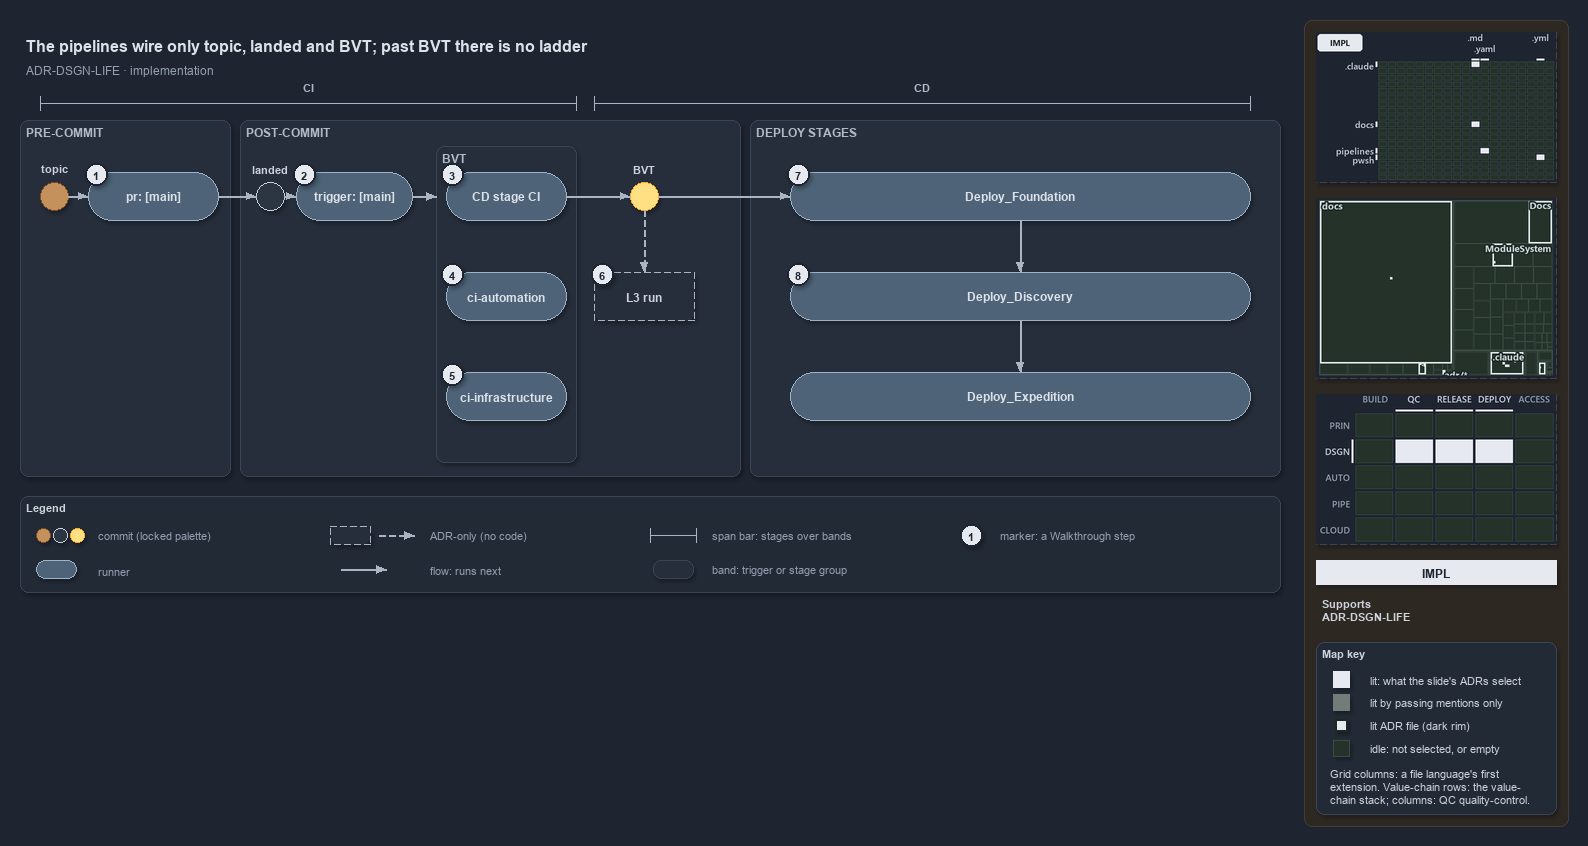

The diagram above was exported from draw.io. Its source (the exported page's mxGraphModel, read from the mxfile embedded in the PNG):
<mxGraphModel dx="1024" dy="768" grid="0" gridSize="10" guides="1" tooltips="1" connect="1" arrows="1" fold="1" page="1" pageScale="1" pageWidth="1572" pageHeight="600" background="#1E2430" math="0" shadow="1">
  <root>
    <mxCell id="0" />
    <mxCell id="1" parent="0" />
    <mxCell id="sidebar-bg" value="" style="rounded=1;arcSize=2;html=1;fillColor=#2E2823;strokeColor=#453C33;shadow=0;" vertex="1" parent="1">
      <mxGeometry x="1304" y="4" width="264" height="806" as="geometry" />
    </mxCell>
    <mxCell id="title" value="The pipelines wire only topic, landed and BVT; past BVT there is no ladder" style="text;html=1;align=left;verticalAlign=middle;fontSize=16;fontStyle=1;fontColor=#DDE2E9;" vertex="1" parent="1">
      <mxGeometry x="20" y="14" width="1260" height="30" as="geometry" />
    </mxCell>
    <mxCell id="subtitle" value="ADR-DSGN-LIFE &amp;#183; implementation" style="text;html=1;align=left;verticalAlign=middle;fontSize=12;fontColor=#949FAE;" vertex="1" parent="1">
      <mxGeometry x="20" y="44" width="1240" height="20" as="geometry" />
    </mxCell>
    <mxCell id="span-ci" value="" style="shape=crossbar;whiteSpace=wrap;html=1;rounded=1;fillColor=none;strokeColor=#AAB4C3;strokeWidth=1.5;" vertex="1" parent="1">
      <mxGeometry x="40" y="80" width="536" height="14" as="geometry" />
    </mxCell>
    <mxCell id="span-ci-label" value="CI" style="text;html=1;align=center;verticalAlign=middle;fontSize=11;fontStyle=1;fontColor=#B0BAC7;labelBackgroundColor=#262E3B;" vertex="1" parent="1">
      <mxGeometry x="273" y="62" width="70" height="16" as="geometry" />
    </mxCell>
    <mxCell id="span-cd" value="" style="shape=crossbar;whiteSpace=wrap;html=1;rounded=1;fillColor=none;strokeColor=#AAB4C3;strokeWidth=1.5;" vertex="1" parent="1">
      <mxGeometry x="594" y="80" width="656" height="14" as="geometry" />
    </mxCell>
    <mxCell id="span-cd-label" value="CD" style="text;html=1;align=center;verticalAlign=middle;fontSize=11;fontStyle=1;fontColor=#B0BAC7;labelBackgroundColor=#262E3B;" vertex="1" parent="1">
      <mxGeometry x="887" y="62" width="70" height="16" as="geometry" />
    </mxCell>
    <mxCell id="band-pre" value="PRE-COMMIT" style="rounded=1;html=1;arcSize=3;fillColor=#262E3B;strokeColor=#3A4555;verticalAlign=top;align=left;spacingLeft=8;fontStyle=1;fontSize=12;fontColor=#B0BAC7;" vertex="1" parent="1">
      <mxGeometry x="20" y="104" width="210" height="356" as="geometry" />
    </mxCell>
    <mxCell id="band-post" value="POST-COMMIT" style="rounded=1;html=1;arcSize=3;fillColor=#262E3B;strokeColor=#3A4555;verticalAlign=top;align=left;spacingLeft=8;fontStyle=1;fontSize=12;fontColor=#B0BAC7;" vertex="1" parent="1">
      <mxGeometry x="240" y="104" width="500" height="356" as="geometry" />
    </mxCell>
    <mxCell id="band-deploy" value="DEPLOY STAGES" style="rounded=1;html=1;arcSize=3;fillColor=#262E3B;strokeColor=#3A4555;verticalAlign=top;align=left;spacingLeft=8;fontStyle=1;fontSize=12;fontColor=#B0BAC7;" vertex="1" parent="1">
      <mxGeometry x="750" y="104" width="530" height="356" as="geometry" />
    </mxCell>
    <mxCell id="band-bvt" value="BVT" style="rounded=1;html=1;arcSize=3;fillColor=#262E3B;strokeColor=#3A4555;verticalAlign=top;align=left;spacingLeft=8;fontStyle=1;fontSize=12;fontColor=#B0BAC7;" vertex="1" parent="1">
      <mxGeometry x="436" y="130" width="140" height="316" as="geometry" />
    </mxCell>
    <mxCell id="dot-topic" value="" style="ellipse;html=1;fillColor=#C4915C;strokeColor=#7A4B25;strokeWidth=1.5;fontStyle=1;fontSize=11;fontColor=#CDD3DC;" vertex="1" parent="1">
      <mxGeometry x="40" y="166" width="28" height="28" as="geometry" />
    </mxCell>
    <mxCell id="dot-topic-name" value="topic" style="text;html=1;align=center;verticalAlign=middle;fontSize=11;fontStyle=1;fontColor=#CDD3DC;" vertex="1" parent="1">
      <mxGeometry x="24" y="144" width="60" height="16" as="geometry" />
    </mxCell>
    <mxCell id="run-pr" value="&lt;b&gt;pr: [main]&lt;/b&gt;" style="rounded=1;arcSize=50;whiteSpace=wrap;html=1;fillColor=#4E6378;strokeColor=#9FB3C8;fontColor=#DDE2E9;fontSize=12;" vertex="1" parent="1">
      <mxGeometry x="88" y="156" width="130" height="48" as="geometry" />
    </mxCell>
    <mxCell id="dot-landed" value="" style="ellipse;html=1;fillColor=#2C3542;strokeColor=#C7D0DB;strokeWidth=1.5;fontStyle=1;fontSize=11;fontColor=#CDD3DC;" vertex="1" parent="1">
      <mxGeometry x="256" y="166" width="28" height="28" as="geometry" />
    </mxCell>
    <mxCell id="dot-landed-name" value="landed" style="text;html=1;align=center;verticalAlign=middle;fontSize=11;fontStyle=1;fontColor=#CDD3DC;" vertex="1" parent="1">
      <mxGeometry x="235" y="144" width="70" height="16" as="geometry" />
    </mxCell>
    <mxCell id="run-trigger" value="&lt;b&gt;trigger: [main]&lt;/b&gt;" style="rounded=1;arcSize=50;whiteSpace=wrap;html=1;fillColor=#4E6378;strokeColor=#9FB3C8;fontColor=#DDE2E9;fontSize=12;" vertex="1" parent="1">
      <mxGeometry x="296" y="156" width="116" height="48" as="geometry" />
    </mxCell>
    <mxCell id="run-cdci" value="&lt;b&gt;CD stage CI&lt;/b&gt;" style="rounded=1;arcSize=50;whiteSpace=wrap;html=1;fillColor=#4E6378;strokeColor=#9FB3C8;fontColor=#DDE2E9;fontSize=12;" vertex="1" parent="1">
      <mxGeometry x="446" y="156" width="120" height="48" as="geometry" />
    </mxCell>
    <mxCell id="run-ciauto" value="&lt;b&gt;ci-automation&lt;/b&gt;" style="rounded=1;arcSize=50;whiteSpace=wrap;html=1;fillColor=#4E6378;strokeColor=#9FB3C8;fontColor=#DDE2E9;fontSize=12;" vertex="1" parent="1">
      <mxGeometry x="446" y="256" width="120" height="48" as="geometry" />
    </mxCell>
    <mxCell id="run-ciinfra" value="&lt;b&gt;ci-infrastructure&lt;/b&gt;" style="rounded=1;arcSize=50;whiteSpace=wrap;html=1;fillColor=#4E6378;strokeColor=#9FB3C8;fontColor=#DDE2E9;fontSize=12;" vertex="1" parent="1">
      <mxGeometry x="446" y="356" width="120" height="48" as="geometry" />
    </mxCell>
    <mxCell id="dot-bvt" value="" style="ellipse;html=1;fillColor=#FFE082;strokeColor=#F9A825;strokeWidth=1.5;fontStyle=1;fontSize=11;fontColor=#CDD3DC;" vertex="1" parent="1">
      <mxGeometry x="630" y="166" width="28" height="28" as="geometry" />
    </mxCell>
    <mxCell id="dot-bvt-name" value="BVT" style="text;html=1;align=center;verticalAlign=middle;fontSize=11;fontStyle=1;fontColor=#CDD3DC;" vertex="1" parent="1">
      <mxGeometry x="614" y="144" width="60" height="16" as="geometry" />
    </mxCell>
    <mxCell id="adr-l3" value="&lt;b&gt;L3 run&lt;/b&gt;" style="rounded=1;arcSize=50;whiteSpace=wrap;html=1;fillColor=#262E3B;strokeColor=#AAB4C3;dashed=1;fontSize=12;" vertex="1" parent="1">
      <mxGeometry x="594" y="256" width="100" height="48" as="geometry" />
    </mxCell>
    <mxCell id="run-foundation" value="&lt;b&gt;Deploy_Foundation&lt;/b&gt;" style="rounded=1;arcSize=50;whiteSpace=wrap;html=1;fillColor=#4E6378;strokeColor=#9FB3C8;fontColor=#DDE2E9;fontSize=12;" vertex="1" parent="1">
      <mxGeometry x="790" y="156" width="460" height="48" as="geometry" />
    </mxCell>
    <mxCell id="run-discovery" value="&lt;b&gt;Deploy_Discovery&lt;/b&gt;" style="rounded=1;arcSize=50;whiteSpace=wrap;html=1;fillColor=#4E6378;strokeColor=#9FB3C8;fontColor=#DDE2E9;fontSize=12;" vertex="1" parent="1">
      <mxGeometry x="790" y="256" width="460" height="48" as="geometry" />
    </mxCell>
    <mxCell id="run-expedition" value="&lt;b&gt;Deploy_Expedition&lt;/b&gt;" style="rounded=1;arcSize=50;whiteSpace=wrap;html=1;fillColor=#4E6378;strokeColor=#9FB3C8;fontColor=#DDE2E9;fontSize=12;" vertex="1" parent="1">
      <mxGeometry x="790" y="356" width="460" height="48" as="geometry" />
    </mxCell>
    <mxCell id="edge-topic-pr" value="" style="edgeStyle=orthogonalEdgeStyle;rounded=1;html=1;fontSize=11;endArrow=block;strokeColor=#AAB4C3;fontColor=#CDD3DC;shadow=0;" edge="1" parent="1" source="dot-topic" target="run-pr">
      <mxGeometry relative="1" as="geometry" />
    </mxCell>
    <mxCell id="edge-pr-landed" value="" style="edgeStyle=orthogonalEdgeStyle;rounded=1;html=1;fontSize=11;endArrow=block;strokeColor=#AAB4C3;fontColor=#CDD3DC;shadow=0;" edge="1" parent="1" source="run-pr" target="dot-landed">
      <mxGeometry relative="1" as="geometry" />
    </mxCell>
    <mxCell id="edge-landed-trigger" value="" style="edgeStyle=orthogonalEdgeStyle;rounded=1;html=1;fontSize=11;endArrow=block;strokeColor=#AAB4C3;fontColor=#CDD3DC;shadow=0;" edge="1" parent="1" source="dot-landed" target="run-trigger">
      <mxGeometry relative="1" as="geometry" />
    </mxCell>
    <mxCell id="p-trigger-bvt-a" value="" style="text;html=1;strokeColor=none;fillColor=none;" vertex="1" parent="1">
      <mxGeometry x="412" y="180" width="1" height="1" as="geometry" />
    </mxCell>
    <mxCell id="p-trigger-bvt-b" value="" style="text;html=1;strokeColor=none;fillColor=none;" vertex="1" parent="1">
      <mxGeometry x="436" y="180" width="1" height="1" as="geometry" />
    </mxCell>
    <mxCell id="edge-trigger-bvt" value="" style="edgeStyle=orthogonalEdgeStyle;rounded=1;html=1;fontSize=11;endArrow=block;strokeColor=#AAB4C3;fontColor=#CDD3DC;shadow=0;" edge="1" parent="1" source="p-trigger-bvt-a" target="p-trigger-bvt-b">
      <mxGeometry relative="1" as="geometry" />
    </mxCell>
    <mxCell id="edge-cdci-bvt" value="" style="edgeStyle=orthogonalEdgeStyle;rounded=1;html=1;fontSize=11;endArrow=block;strokeColor=#AAB4C3;fontColor=#CDD3DC;shadow=0;" edge="1" parent="1" source="run-cdci" target="dot-bvt">
      <mxGeometry relative="1" as="geometry" />
    </mxCell>
    <mxCell id="edge-bvt-l3" value="" style="edgeStyle=orthogonalEdgeStyle;rounded=1;html=1;fontSize=11;endArrow=block;strokeColor=#AAB4C3;dashed=1;fontColor=#CDD3DC;shadow=0;" edge="1" parent="1" source="dot-bvt" target="adr-l3">
      <mxGeometry relative="1" as="geometry" />
    </mxCell>
    <mxCell id="edge-bvt-foundation" value="" style="edgeStyle=orthogonalEdgeStyle;rounded=1;html=1;fontSize=11;endArrow=block;strokeColor=#AAB4C3;fontColor=#CDD3DC;shadow=0;" edge="1" parent="1" source="dot-bvt" target="run-foundation">
      <mxGeometry relative="1" as="geometry" />
    </mxCell>
    <mxCell id="edge-foundation-discovery" value="" style="edgeStyle=orthogonalEdgeStyle;rounded=1;html=1;fontSize=11;endArrow=block;strokeColor=#AAB4C3;fontColor=#CDD3DC;shadow=0;" edge="1" parent="1" source="run-foundation" target="run-discovery">
      <mxGeometry relative="1" as="geometry" />
    </mxCell>
    <mxCell id="edge-discovery-expedition" value="" style="edgeStyle=orthogonalEdgeStyle;rounded=1;html=1;fontSize=11;endArrow=block;strokeColor=#AAB4C3;fontColor=#CDD3DC;shadow=0;" edge="1" parent="1" source="run-discovery" target="run-expedition">
      <mxGeometry relative="1" as="geometry" />
    </mxCell>
    <mxCell id="mark-1" value="1" style="ellipse;html=1;fillColor=#E6EAF0;strokeColor=#1E2430;strokeWidth=2;fontColor=#1E2430;fontStyle=1;fontSize=11;" vertex="1" parent="1">
      <mxGeometry x="85" y="147" width="22" height="22" as="geometry" />
    </mxCell>
    <mxCell id="mark-2" value="2" style="ellipse;html=1;fillColor=#E6EAF0;strokeColor=#1E2430;strokeWidth=2;fontColor=#1E2430;fontStyle=1;fontSize=11;" vertex="1" parent="1">
      <mxGeometry x="293" y="147" width="22" height="22" as="geometry" />
    </mxCell>
    <mxCell id="mark-3" value="3" style="ellipse;html=1;fillColor=#E6EAF0;strokeColor=#1E2430;strokeWidth=2;fontColor=#1E2430;fontStyle=1;fontSize=11;" vertex="1" parent="1">
      <mxGeometry x="441" y="147" width="22" height="22" as="geometry" />
    </mxCell>
    <mxCell id="mark-4" value="4" style="ellipse;html=1;fillColor=#E6EAF0;strokeColor=#1E2430;strokeWidth=2;fontColor=#1E2430;fontStyle=1;fontSize=11;" vertex="1" parent="1">
      <mxGeometry x="441" y="247" width="22" height="22" as="geometry" />
    </mxCell>
    <mxCell id="mark-5" value="5" style="ellipse;html=1;fillColor=#E6EAF0;strokeColor=#1E2430;strokeWidth=2;fontColor=#1E2430;fontStyle=1;fontSize=11;" vertex="1" parent="1">
      <mxGeometry x="441" y="347" width="22" height="22" as="geometry" />
    </mxCell>
    <mxCell id="mark-6" value="6" style="ellipse;html=1;fillColor=#E6EAF0;strokeColor=#1E2430;strokeWidth=2;fontColor=#1E2430;fontStyle=1;fontSize=11;" vertex="1" parent="1">
      <mxGeometry x="591" y="247" width="22" height="22" as="geometry" />
    </mxCell>
    <mxCell id="mark-7" value="7" style="ellipse;html=1;fillColor=#E6EAF0;strokeColor=#1E2430;strokeWidth=2;fontColor=#1E2430;fontStyle=1;fontSize=11;" vertex="1" parent="1">
      <mxGeometry x="787" y="147" width="22" height="22" as="geometry" />
    </mxCell>
    <mxCell id="mark-8" value="8" style="ellipse;html=1;fillColor=#E6EAF0;strokeColor=#1E2430;strokeWidth=2;fontColor=#1E2430;fontStyle=1;fontSize=11;" vertex="1" parent="1">
      <mxGeometry x="787" y="247" width="22" height="22" as="geometry" />
    </mxCell>
    <mxCell id="legend" value="&lt;b&gt;Legend&lt;/b&gt;" style="rounded=1;whiteSpace=wrap;html=1;arcSize=6;fillColor=#222A36;strokeColor=#3A4555;align=left;verticalAlign=top;spacing=8;fontSize=11;fontColor=#CDD3DC;" vertex="1" parent="1">
      <mxGeometry x="20" y="480" width="1260" height="96" as="geometry" />
    </mxCell>
    <mxCell id="legend-commit-0" value="" style="ellipse;html=1;fillColor=#C4915C;strokeColor=#7A4B25;strokeWidth=1.5;fontStyle=1;fontSize=11;fontColor=#CDD3DC;" vertex="1" parent="1">
      <mxGeometry x="36" y="512" width="14" height="14" as="geometry" />
    </mxCell>
    <mxCell id="legend-commit-1" value="" style="ellipse;html=1;fillColor=#2C3542;strokeColor=#C7D0DB;strokeWidth=1.5;fontStyle=1;fontSize=11;fontColor=#CDD3DC;" vertex="1" parent="1">
      <mxGeometry x="53" y="512" width="14" height="14" as="geometry" />
    </mxCell>
    <mxCell id="legend-commit-2" value="" style="ellipse;html=1;fillColor=#FFE082;strokeColor=#F9A825;strokeWidth=1.5;fontStyle=1;fontSize=11;fontColor=#CDD3DC;" vertex="1" parent="1">
      <mxGeometry x="70" y="512" width="14" height="14" as="geometry" />
    </mxCell>
    <mxCell id="legend-commit-text" value="commit (locked palette)" style="text;html=1;align=left;verticalAlign=middle;fontSize=11;fontColor=#949FAE;" vertex="1" parent="1">
      <mxGeometry x="92" y="509" width="200" height="20" as="geometry" />
    </mxCell>
    <mxCell id="legend-runner" value="" style="rounded=1;arcSize=50;whiteSpace=wrap;html=1;fillColor=#4E6378;strokeColor=#9FB3C8;fontColor=#DDE2E9;fontSize=12;" vertex="1" parent="1">
      <mxGeometry x="36" y="544" width="40" height="18" as="geometry" />
    </mxCell>
    <mxCell id="legend-runner-text" value="runner" style="text;html=1;align=left;verticalAlign=middle;fontSize=11;fontColor=#949FAE;" vertex="1" parent="1">
      <mxGeometry x="92" y="543" width="200" height="20" as="geometry" />
    </mxCell>
    <mxCell id="legend-adr" value="" style="rounded=1;arcSize=50;whiteSpace=wrap;html=1;fillColor=#262E3B;strokeColor=#AAB4C3;dashed=1;fontSize=12;" vertex="1" parent="1">
      <mxGeometry x="330" y="510" width="40" height="18" as="geometry" />
    </mxCell>
    <mxCell id="legend-adr-edge-a" value="" style="text;html=1;strokeColor=none;fillColor=none;" vertex="1" parent="1">
      <mxGeometry x="378" y="519" width="1" height="1" as="geometry" />
    </mxCell>
    <mxCell id="legend-adr-edge-b" value="" style="text;html=1;strokeColor=none;fillColor=none;" vertex="1" parent="1">
      <mxGeometry x="414" y="519" width="1" height="1" as="geometry" />
    </mxCell>
    <mxCell id="legend-adr-edge" value="" style="edgeStyle=orthogonalEdgeStyle;rounded=1;html=1;fontSize=11;endArrow=block;strokeColor=#AAB4C3;dashed=1;fontColor=#CDD3DC;shadow=0;" edge="1" parent="1" source="legend-adr-edge-a" target="legend-adr-edge-b">
      <mxGeometry relative="1" as="geometry" />
    </mxCell>
    <mxCell id="legend-adr-text" value="ADR-only (no code)" style="text;html=1;align=left;verticalAlign=middle;fontSize=11;fontColor=#949FAE;" vertex="1" parent="1">
      <mxGeometry x="424" y="509" width="200" height="20" as="geometry" />
    </mxCell>
    <mxCell id="legend-flow-a" value="" style="text;html=1;strokeColor=none;fillColor=none;" vertex="1" parent="1">
      <mxGeometry x="340" y="553" width="1" height="1" as="geometry" />
    </mxCell>
    <mxCell id="legend-flow-b" value="" style="text;html=1;strokeColor=none;fillColor=none;" vertex="1" parent="1">
      <mxGeometry x="386" y="553" width="1" height="1" as="geometry" />
    </mxCell>
    <mxCell id="legend-flow" value="" style="edgeStyle=orthogonalEdgeStyle;rounded=1;html=1;fontSize=11;endArrow=block;strokeColor=#AAB4C3;fontColor=#CDD3DC;shadow=0;" edge="1" parent="1" source="legend-flow-a" target="legend-flow-b">
      <mxGeometry relative="1" as="geometry" />
    </mxCell>
    <mxCell id="legend-flow-text" value="flow: runs next" style="text;html=1;align=left;verticalAlign=middle;fontSize=11;fontColor=#949FAE;" vertex="1" parent="1">
      <mxGeometry x="424" y="543" width="200" height="20" as="geometry" />
    </mxCell>
    <mxCell id="legend-span" value="" style="shape=crossbar;whiteSpace=wrap;html=1;rounded=1;fillColor=none;strokeColor=#AAB4C3;strokeWidth=1.5;" vertex="1" parent="1">
      <mxGeometry x="650" y="512" width="46" height="14" as="geometry" />
    </mxCell>
    <mxCell id="legend-span-text" value="span bar: stages over bands" style="text;html=1;align=left;verticalAlign=middle;fontSize=11;fontColor=#949FAE;" vertex="1" parent="1">
      <mxGeometry x="706" y="509" width="220" height="20" as="geometry" />
    </mxCell>
    <mxCell id="legend-band" value="" style="rounded=1;html=1;arcSize=3;fillColor=#262E3B;strokeColor=#3A4555;" vertex="1" parent="1">
      <mxGeometry x="653" y="544" width="40" height="18" as="geometry" />
    </mxCell>
    <mxCell id="legend-band-text" value="band: trigger or stage group" style="text;html=1;align=left;verticalAlign=middle;fontSize=11;fontColor=#949FAE;" vertex="1" parent="1">
      <mxGeometry x="706" y="543" width="220" height="20" as="geometry" />
    </mxCell>
    <mxCell id="legend-mark" value="1" style="ellipse;html=1;fillColor=#E6EAF0;strokeColor=#1E2430;strokeWidth=2;fontColor=#1E2430;fontStyle=1;fontSize=11;" vertex="1" parent="1">
      <mxGeometry x="960" y="508" width="22" height="22" as="geometry" />
    </mxCell>
    <mxCell id="legend-mark-text" value="marker: a Walkthrough step" style="text;html=1;align=left;verticalAlign=middle;fontSize=11;fontColor=#949FAE;" vertex="1" parent="1">
      <mxGeometry x="994" y="509" width="220" height="20" as="geometry" />
    </mxCell>
    <mxCell id="minimap-grid" value="" style="shape=image;html=1;imageAspect=0;aspect=fixed;verticalLabelPosition=bottom;strokeColor=#3A4555;dashed=1;fillColor=#222A36;image=data:image/png,(base64 omitted: 9644 chars);" vertex="1" parent="1">
      <mxGeometry x="1316" y="16" width="240" height="150" as="geometry" />
    </mxCell>
    <mxCell id="minimap-tree" value="" style="shape=image;html=1;imageAspect=0;aspect=fixed;verticalLabelPosition=bottom;strokeColor=#3A4555;dashed=1;fillColor=#222A36;image=data:image/png,(base64 omitted: 13896 chars);" vertex="1" parent="1">
      <mxGeometry x="1316" y="182" width="240" height="180" as="geometry" />
    </mxCell>
    <mxCell id="minimap-chain" value="" style="shape=image;html=1;imageAspect=0;aspect=fixed;verticalLabelPosition=bottom;strokeColor=#3A4555;dashed=1;fillColor=#222A36;image=data:image/png,(base64 omitted: 13568 chars);" vertex="1" parent="1">
      <mxGeometry x="1316" y="378" width="240" height="150" as="geometry" />
    </mxCell>
    <mxCell id="lens-badge" value="IMPL" style="rounded=0;whiteSpace=wrap;html=1;align=center;verticalAlign=middle;fontSize=12;fontStyle=1;fontColor=#1E2430;fillColor=#E6EAF0;strokeColor=none;" vertex="1" parent="1">
      <mxGeometry x="1316" y="544" width="240" height="24" as="geometry" />
    </mxCell>
    <mxCell id="supports" value="&lt;b&gt;Supports&lt;/b&gt;&lt;br&gt;ADR-DSGN-LIFE" style="text;html=1;whiteSpace=wrap;align=left;verticalAlign=top;fontSize=11;fontColor=#CDD3DC;" vertex="1" parent="1">
      <mxGeometry x="1316" y="576" width="240" height="38" as="geometry" />
    </mxCell>
    <mxCell id="mapkey" value="&lt;b&gt;Map key&lt;/b&gt;" style="rounded=1;arcSize=6;whiteSpace=wrap;html=1;align=left;verticalAlign=top;fontSize=11;fontColor=#CDD3DC;fillColor=#222A36;strokeColor=#3A4555;spacingLeft=8;spacingTop=2;" vertex="1" parent="1">
      <mxGeometry x="1316" y="626" width="240" height="172" as="geometry" />
    </mxCell>
    <mxCell id="mapkey-lit" value="" style="rounded=0;html=1;fillColor=#E6EAF0;strokeColor=#E6EAF0;" vertex="1" parent="1">
      <mxGeometry x="1333.0" y="655.0" width="16" height="16" as="geometry" />
    </mxCell>
    <mxCell id="mapkey-lit-text" value="lit: what the slide's ADRs select" style="text;html=1;align=left;verticalAlign=middle;fontSize=11;fontColor=#CDD3DC;" vertex="1" parent="1">
      <mxGeometry x="1364" y="653" width="184" height="20" as="geometry" />
    </mxCell>
    <mxCell id="mapkey-touched" value="" style="rounded=0;html=1;fillColor=#727C79;strokeColor=#727C79;" vertex="1" parent="1">
      <mxGeometry x="1333.0" y="678.0" width="16" height="16" as="geometry" />
    </mxCell>
    <mxCell id="mapkey-touched-text" value="lit by passing mentions only" style="text;html=1;align=left;verticalAlign=middle;fontSize=11;fontColor=#CDD3DC;" vertex="1" parent="1">
      <mxGeometry x="1364" y="676" width="184" height="20" as="geometry" />
    </mxCell>
    <mxCell id="mapkey-adr" value="" style="rounded=0;html=1;fillColor=#E6EAF0;strokeColor=#1C2A24;strokeWidth=2;" vertex="1" parent="1">
      <mxGeometry x="1335.0" y="703.0" width="12" height="12" as="geometry" />
    </mxCell>
    <mxCell id="mapkey-adr-text" value="lit ADR file (dark rim)" style="text;html=1;align=left;verticalAlign=middle;fontSize=11;fontColor=#CDD3DC;" vertex="1" parent="1">
      <mxGeometry x="1364" y="699" width="184" height="20" as="geometry" />
    </mxCell>
    <mxCell id="mapkey-idle" value="" style="rounded=0;html=1;fillColor=#243229;strokeColor=#3B4D43;" vertex="1" parent="1">
      <mxGeometry x="1333.0" y="724.0" width="16" height="16" as="geometry" />
    </mxCell>
    <mxCell id="mapkey-idle-text" value="idle: not selected, or empty" style="text;html=1;align=left;verticalAlign=middle;fontSize=11;fontColor=#CDD3DC;" vertex="1" parent="1">
      <mxGeometry x="1364" y="722" width="184" height="20" as="geometry" />
    </mxCell>
    <mxCell id="mapkey-codes" value="Grid columns: a file language's first&lt;br&gt;extension. Value-chain rows: the value-&lt;br&gt;chain stack; columns: QC quality-control." style="text;html=1;align=left;verticalAlign=top;whiteSpace=wrap;fontSize=11;fontColor=#CDD3DC;" vertex="1" parent="1">
      <mxGeometry x="1324" y="746" width="224" height="46" as="geometry" />
    </mxCell>
  </root>
</mxGraphModel>